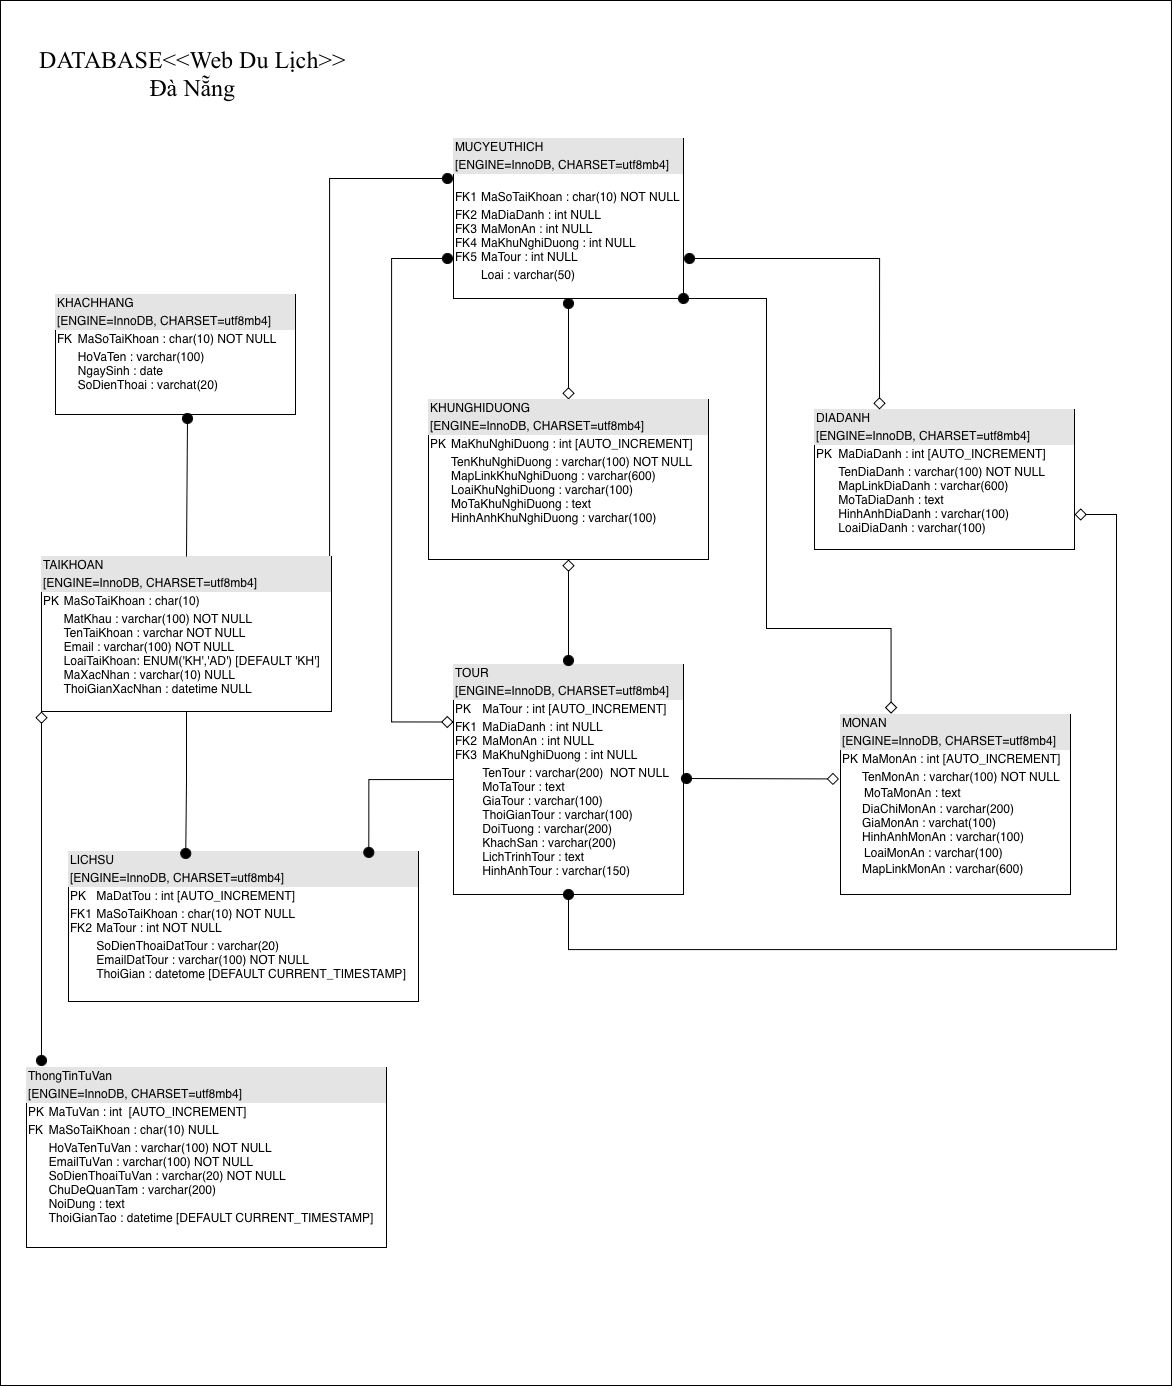

The diagram above was exported from draw.io. Its source (the exported page's mxGraphModel, read from the mxfile embedded in the PNG):
<mxGraphModel dx="1998" dy="1458" grid="0" gridSize="10" guides="1" tooltips="1" connect="1" arrows="1" fold="1" page="1" pageScale="1" pageWidth="1169" pageHeight="1654" math="0" shadow="0">
  <root>
    <mxCell id="0" />
    <mxCell id="1" parent="0" />
    <mxCell id="7fXWyuxDMK542pkW9hKX-1" value="" style="rounded=0;whiteSpace=wrap;html=1;" vertex="1" parent="1">
      <mxGeometry x="30" y="84" width="1171" height="1385" as="geometry" />
    </mxCell>
    <mxCell id="tXw1siapva4-bva2MXhp-17" style="edgeStyle=orthogonalEdgeStyle;rounded=0;orthogonalLoop=1;jettySize=auto;html=1;entryX=0.5;entryY=0;entryDx=0;entryDy=0;startSize=10;endSize=10;endArrow=diamond;endFill=0;startArrow=oval;startFill=1;fontStyle=0" edge="1" parent="1" target="tXw1siapva4-bva2MXhp-6">
      <mxGeometry relative="1" as="geometry">
        <mxPoint x="598" y="387" as="sourcePoint" />
      </mxGeometry>
    </mxCell>
    <mxCell id="tXw1siapva4-bva2MXhp-1" value="&lt;div style=&quot;box-sizing: border-box; width: 100%; background: rgb(228, 228, 228); padding: 2px;&quot;&gt;TOUR&lt;/div&gt;&lt;div style=&quot;box-sizing: border-box; width: 100%; background: rgb(228, 228, 228); padding: 2px;&quot;&gt;[ENGINE=InnoDB, CHARSET=utf8mb4]&lt;br&gt;&lt;/div&gt;&lt;table style=&quot;width:100%;font-size:1em;&quot; cellpadding=&quot;2&quot; cellspacing=&quot;0&quot;&gt;&lt;tbody&gt;&lt;tr&gt;&lt;td&gt;PK&lt;/td&gt;&lt;td&gt;MaTour : int [AUTO_INCREMENT]&lt;br&gt;&lt;/td&gt;&lt;/tr&gt;&lt;tr&gt;&lt;td&gt;FK1&lt;br&gt;FK2&lt;br&gt;FK3&lt;br&gt;&lt;/td&gt;&lt;td&gt;MaDiaDanh : int NULL&lt;br&gt;MaMonAn : int NULL&lt;br&gt;MaKhuNghiDuong : int NULL&lt;/td&gt;&lt;/tr&gt;&lt;tr&gt;&lt;td&gt;&lt;/td&gt;&lt;td&gt;TenTour : varchar(200) &amp;nbsp;NOT NULL&lt;br&gt;MoTaTour : text&lt;br&gt;GiaTour : varchar(100)&lt;br&gt;ThoiGianTour : varchar(100)&lt;br&gt;DoiTuong : varchar(200)&lt;br&gt;KhachSan : varchar(200)&lt;br&gt;LichTrinhTour : text&lt;br&gt;HinhAnhTour : varchar(150)&lt;/td&gt;&lt;/tr&gt;&lt;/tbody&gt;&lt;/table&gt;" style="verticalAlign=top;align=left;overflow=fill;html=1;whiteSpace=wrap;" vertex="1" parent="1">
      <mxGeometry x="483" y="748" width="230" height="230" as="geometry" />
    </mxCell>
    <mxCell id="tXw1siapva4-bva2MXhp-24" style="rounded=0;orthogonalLoop=1;jettySize=auto;html=1;exitX=0.5;exitY=1;exitDx=0;exitDy=0;startSize=10;endSize=10;endArrow=oval;endFill=1;startArrow=diamond;startFill=0;" edge="1" parent="1" source="tXw1siapva4-bva2MXhp-6">
      <mxGeometry relative="1" as="geometry">
        <mxPoint x="598" y="744" as="targetPoint" />
      </mxGeometry>
    </mxCell>
    <mxCell id="tXw1siapva4-bva2MXhp-6" value="&lt;div style=&quot;box-sizing: border-box; width: 100%; background: rgb(228, 228, 228); padding: 2px;&quot;&gt;KHUNGHIDUONG&lt;/div&gt;&lt;div style=&quot;box-sizing: border-box; width: 100%; background: rgb(228, 228, 228); padding: 2px;&quot;&gt;[ENGINE=InnoDB, CHARSET=utf8mb4]&lt;br&gt;&lt;/div&gt;&lt;table style=&quot;width:100%;font-size:1em;&quot; cellpadding=&quot;2&quot; cellspacing=&quot;0&quot;&gt;&lt;tbody&gt;&lt;tr&gt;&lt;td&gt;PK&lt;/td&gt;&lt;td&gt;MaKhuNghiDuong : int [AUTO_INCREMENT]&lt;br&gt;&lt;/td&gt;&lt;/tr&gt;&lt;tr&gt;&lt;td&gt;&lt;br&gt;&lt;/td&gt;&lt;td&gt;TenKhuNghiDuong : varchar(100) NOT NULL&lt;br&gt;MapLinkKhuNghiDuong : varchar(600)&lt;br&gt;LoaiKhuNghiDuong : varchar(100)&lt;br&gt;MoTaKhuNghiDuong : text&lt;br&gt;HinhAnhKhuNghiDuong : varchar(100)&lt;br&gt;&lt;/td&gt;&lt;/tr&gt;&lt;tr&gt;&lt;td&gt;&lt;/td&gt;&lt;td&gt;&lt;br&gt;&lt;/td&gt;&lt;/tr&gt;&lt;/tbody&gt;&lt;/table&gt;" style="verticalAlign=top;align=left;overflow=fill;html=1;whiteSpace=wrap;" vertex="1" parent="1">
      <mxGeometry x="458" y="483" width="280" height="160" as="geometry" />
    </mxCell>
    <mxCell id="tXw1siapva4-bva2MXhp-7" value="&lt;div style=&quot;box-sizing: border-box; width: 100%; background: rgb(228, 228, 228); padding: 2px;&quot;&gt;DIADANH&lt;/div&gt;&lt;div style=&quot;box-sizing: border-box; width: 100%; background: rgb(228, 228, 228); padding: 2px;&quot;&gt;[ENGINE=InnoDB, CHARSET=utf8mb4]&lt;br&gt;&lt;/div&gt;&lt;table style=&quot;width:100%;font-size:1em;&quot; cellpadding=&quot;2&quot; cellspacing=&quot;0&quot;&gt;&lt;tbody&gt;&lt;tr&gt;&lt;td&gt;PK&lt;/td&gt;&lt;td&gt;MaDiaDanh : int [AUTO_INCREMENT]&lt;br&gt;&lt;/td&gt;&lt;/tr&gt;&lt;tr&gt;&lt;td&gt;&lt;br&gt;&lt;/td&gt;&lt;td&gt;TenDiaDanh : varchar(100) NOT NULL&lt;br&gt;MapLinkDiaDanh : varchar(600)&lt;br&gt;MoTaDiaDanh : text&lt;br&gt;HinhAnhDiaDanh : varchar(100)&lt;br&gt;LoaiDiaDanh : varchar(100)&lt;br&gt;&lt;/td&gt;&lt;/tr&gt;&lt;tr&gt;&lt;td&gt;&lt;/td&gt;&lt;td&gt;&lt;br&gt;&lt;/td&gt;&lt;/tr&gt;&lt;/tbody&gt;&lt;/table&gt;" style="verticalAlign=top;align=left;overflow=fill;html=1;whiteSpace=wrap;" vertex="1" parent="1">
      <mxGeometry x="844" y="493" width="260" height="140" as="geometry" />
    </mxCell>
    <mxCell id="tXw1siapva4-bva2MXhp-8" value="&lt;div style=&quot;box-sizing: border-box; width: 100%; background: rgb(228, 228, 228); padding: 2px;&quot;&gt;MONAN&lt;/div&gt;&lt;div style=&quot;box-sizing: border-box; width: 100%; background: rgb(228, 228, 228); padding: 2px;&quot;&gt;[ENGINE=InnoDB, CHARSET=utf8mb4]&lt;br&gt;&lt;/div&gt;&lt;table style=&quot;width:100%;font-size:1em;&quot; cellpadding=&quot;2&quot; cellspacing=&quot;0&quot;&gt;&lt;tbody&gt;&lt;tr&gt;&lt;td&gt;PK&lt;/td&gt;&lt;td&gt;MaMonAn : int [AUTO_INCREMENT]&lt;br&gt;&lt;/td&gt;&lt;/tr&gt;&lt;tr&gt;&lt;td&gt;&lt;br&gt;&lt;/td&gt;&lt;td&gt;TenMonAn : varchar(100) NOT NULL&lt;br&gt;&lt;table style=&quot;font-size: 1em; width: 230px;&quot; cellpadding=&quot;2&quot; cellspacing=&quot;0&quot;&gt;&lt;tbody&gt;&lt;tr&gt;&lt;td&gt;MoTaMonAn : text&lt;/td&gt;&lt;/tr&gt;&lt;/tbody&gt;&lt;/table&gt;DiaChiMonAn : varchar(200)&lt;br&gt;GiaMonAn : varchat(100)&lt;br&gt;HinhAnhMonAn : varchar(100)&lt;br&gt;&lt;table style=&quot;font-size: 1em; width: 254.015625px;&quot; cellpadding=&quot;2&quot; cellspacing=&quot;0&quot;&gt;&lt;tbody&gt;&lt;tr&gt;&lt;td&gt;LoaiMonAn : varchar(100)&lt;/td&gt;&lt;/tr&gt;&lt;/tbody&gt;&lt;/table&gt;MapLinkMonAn : varchar(600)&lt;br&gt;&lt;br&gt;&lt;/td&gt;&lt;/tr&gt;&lt;tr&gt;&lt;td&gt;&lt;/td&gt;&lt;td&gt;&lt;br&gt;&lt;/td&gt;&lt;/tr&gt;&lt;/tbody&gt;&lt;/table&gt;" style="verticalAlign=top;align=left;overflow=fill;html=1;whiteSpace=wrap;" vertex="1" parent="1">
      <mxGeometry x="870" y="798" width="230" height="180" as="geometry" />
    </mxCell>
    <mxCell id="tXw1siapva4-bva2MXhp-21" style="edgeStyle=orthogonalEdgeStyle;rounded=0;orthogonalLoop=1;jettySize=auto;html=1;entryX=0;entryY=0.25;entryDx=0;entryDy=0;startArrow=oval;startFill=1;startSize=10;endArrow=diamond;endFill=0;endSize=10;" edge="1" parent="1" target="tXw1siapva4-bva2MXhp-1">
      <mxGeometry relative="1" as="geometry">
        <mxPoint x="477" y="342" as="sourcePoint" />
        <Array as="points">
          <mxPoint x="421" y="342" />
          <mxPoint x="421" y="805" />
        </Array>
      </mxGeometry>
    </mxCell>
    <mxCell id="tXw1siapva4-bva2MXhp-22" style="edgeStyle=orthogonalEdgeStyle;rounded=0;orthogonalLoop=1;jettySize=auto;html=1;entryX=0.25;entryY=0;entryDx=0;entryDy=0;endArrow=diamond;endFill=0;endSize=10;startSize=10;startArrow=oval;startFill=1;" edge="1" parent="1" target="tXw1siapva4-bva2MXhp-7">
      <mxGeometry relative="1" as="geometry">
        <mxPoint x="719" y="342" as="sourcePoint" />
      </mxGeometry>
    </mxCell>
    <mxCell id="tXw1siapva4-bva2MXhp-10" value="&lt;div style=&quot;box-sizing: border-box; width: 100%; background: rgb(228, 228, 228); padding: 2px;&quot;&gt;MUCYEUTHICH&lt;/div&gt;&lt;div style=&quot;box-sizing: border-box; width: 100%; background: rgb(228, 228, 228); padding: 2px;&quot;&gt;[ENGINE=InnoDB, CHARSET=utf8mb4]&lt;br&gt;&lt;/div&gt;&lt;div&gt;&lt;br&gt;&lt;/div&gt;&lt;table style=&quot;width:100%;font-size:1em;&quot; cellpadding=&quot;2&quot; cellspacing=&quot;0&quot;&gt;&lt;tbody&gt;&lt;tr&gt;&lt;td&gt;FK1&lt;/td&gt;&lt;td&gt;MaSoTaiKhoan : char(10) NOT NULL&lt;/td&gt;&lt;/tr&gt;&lt;tr&gt;&lt;td&gt;FK2&lt;br&gt;FK3&lt;br&gt;FK4&lt;br&gt;FK5&lt;/td&gt;&lt;td&gt;MaDiaDanh : int NULL&lt;br&gt;MaMonAn : int NULL&lt;br&gt;MaKhuNghiDuong : int NULL&lt;br&gt;MaTour : int NULL&lt;/td&gt;&lt;/tr&gt;&lt;tr&gt;&lt;td&gt;&lt;br&gt;&lt;/td&gt;&lt;td&gt;Loai : varchar(50)&lt;/td&gt;&lt;/tr&gt;&lt;/tbody&gt;&lt;/table&gt;" style="verticalAlign=top;align=left;overflow=fill;html=1;whiteSpace=wrap;" vertex="1" parent="1">
      <mxGeometry x="483" y="222" width="230" height="160" as="geometry" />
    </mxCell>
    <mxCell id="tXw1siapva4-bva2MXhp-16" style="edgeStyle=orthogonalEdgeStyle;rounded=0;orthogonalLoop=1;jettySize=auto;html=1;exitX=1;exitY=0;exitDx=0;exitDy=0;endSize=10;startSize=10;endArrow=oval;endFill=1;" edge="1" parent="1" source="tXw1siapva4-bva2MXhp-11">
      <mxGeometry relative="1" as="geometry">
        <mxPoint x="477" y="262" as="targetPoint" />
        <Array as="points">
          <mxPoint x="359" y="640" />
          <mxPoint x="359" y="262" />
        </Array>
      </mxGeometry>
    </mxCell>
    <mxCell id="tXw1siapva4-bva2MXhp-11" value="&lt;div style=&quot;box-sizing: border-box; width: 100%; background: rgb(228, 228, 228); padding: 2px;&quot;&gt;TAIKHOAN&lt;/div&gt;&lt;div style=&quot;box-sizing: border-box; width: 100%; background: rgb(228, 228, 228); padding: 2px;&quot;&gt;[ENGINE=InnoDB, CHARSET=utf8mb4]&lt;br&gt;&lt;/div&gt;&lt;table style=&quot;width:100%;font-size:1em;&quot; cellpadding=&quot;2&quot; cellspacing=&quot;0&quot;&gt;&lt;tbody&gt;&lt;tr&gt;&lt;td&gt;PK&lt;/td&gt;&lt;td&gt;MaSoTaiKhoan : char(10)&amp;nbsp;&lt;/td&gt;&lt;/tr&gt;&lt;tr&gt;&lt;td&gt;&lt;br&gt;&lt;/td&gt;&lt;td&gt;MatKhau : varchar(100) NOT NULL&lt;br&gt;TenTaiKhoan : varchar NOT NULL&lt;br&gt;Email : varchar(100) NOT NULL&lt;br&gt;LoaiTaiKhoan: ENUM('KH','AD') [DEFAULT 'KH']&lt;br&gt;MaXacNhan : varchar(10) NULL&lt;br&gt;ThoiGianXacNhan : datetime NULL&lt;/td&gt;&lt;/tr&gt;&lt;tr&gt;&lt;td&gt;&lt;/td&gt;&lt;td&gt;&lt;br&gt;&lt;/td&gt;&lt;/tr&gt;&lt;/tbody&gt;&lt;/table&gt;" style="verticalAlign=top;align=left;overflow=fill;html=1;whiteSpace=wrap;" vertex="1" parent="1">
      <mxGeometry x="71" y="640" width="290" height="155" as="geometry" />
    </mxCell>
    <mxCell id="tXw1siapva4-bva2MXhp-12" value="&lt;div style=&quot;box-sizing: border-box; width: 100%; background: rgb(228, 228, 228); padding: 2px;&quot;&gt;KHACHHANG&lt;/div&gt;&lt;div style=&quot;box-sizing: border-box; width: 100%; background: rgb(228, 228, 228); padding: 2px;&quot;&gt;[ENGINE=InnoDB, CHARSET=utf8mb4]&lt;br&gt;&lt;/div&gt;&lt;table style=&quot;width:100%;font-size:1em;&quot; cellpadding=&quot;2&quot; cellspacing=&quot;0&quot;&gt;&lt;tbody&gt;&lt;tr&gt;&lt;td&gt;FK&lt;/td&gt;&lt;td&gt;MaSoTaiKhoan : char(10) NOT NULL&lt;/td&gt;&lt;/tr&gt;&lt;tr&gt;&lt;td&gt;&lt;br&gt;&lt;/td&gt;&lt;td&gt;HoVaTen : varchar(100)&lt;br&gt;NgaySinh : date&lt;br&gt;SoDienThoai : varchat(20)&lt;br&gt;&lt;br&gt;&lt;br&gt;&lt;/td&gt;&lt;/tr&gt;&lt;tr&gt;&lt;td&gt;&lt;/td&gt;&lt;td&gt;&lt;br&gt;&lt;/td&gt;&lt;/tr&gt;&lt;/tbody&gt;&lt;/table&gt;" style="verticalAlign=top;align=left;overflow=fill;html=1;whiteSpace=wrap;" vertex="1" parent="1">
      <mxGeometry x="85" y="378" width="240" height="120" as="geometry" />
    </mxCell>
    <mxCell id="tXw1siapva4-bva2MXhp-14" value="&lt;div style=&quot;box-sizing: border-box; width: 100%; background: rgb(228, 228, 228); padding: 2px;&quot;&gt;ThongTinTuVan&lt;/div&gt;&lt;div style=&quot;box-sizing: border-box; width: 100%; background: rgb(228, 228, 228); padding: 2px;&quot;&gt;[ENGINE=InnoDB, CHARSET=utf8mb4]&lt;br&gt;&lt;/div&gt;&lt;table style=&quot;width:100%;font-size:1em;&quot; cellpadding=&quot;2&quot; cellspacing=&quot;0&quot;&gt;&lt;tbody&gt;&lt;tr&gt;&lt;td&gt;PK&lt;/td&gt;&lt;td&gt;MaTuVan : int &amp;nbsp;[AUTO_INCREMENT]&lt;/td&gt;&lt;/tr&gt;&lt;tr&gt;&lt;td&gt;FK&lt;/td&gt;&lt;td&gt;MaSoTaiKhoan : char(10) NULL&lt;br&gt;&lt;/td&gt;&lt;/tr&gt;&lt;tr&gt;&lt;td&gt;&lt;/td&gt;&lt;td&gt;HoVaTenTuVan : varchar(100) NOT NULL&lt;br&gt;EmailTuVan : varchar(100) NOT NULL&lt;br&gt;SoDienThoaiTuVan : varchar(20) NOT NULL&lt;br&gt;ChuDeQuanTam : varchar(200) &lt;br&gt;NoiDung : text&amp;nbsp;&lt;br&gt;ThoiGianTao : datetime&amp;nbsp;[DEFAULT CURRENT_TIMESTAMP]&lt;/td&gt;&lt;/tr&gt;&lt;/tbody&gt;&lt;/table&gt;" style="verticalAlign=top;align=left;overflow=fill;html=1;whiteSpace=wrap;" vertex="1" parent="1">
      <mxGeometry x="56" y="1151" width="360" height="180" as="geometry" />
    </mxCell>
    <mxCell id="tXw1siapva4-bva2MXhp-15" value="&lt;div style=&quot;box-sizing: border-box; width: 100%; background: rgb(228, 228, 228); padding: 2px;&quot;&gt;LICHSU&amp;nbsp;&lt;/div&gt;&lt;div style=&quot;box-sizing: border-box; width: 100%; background: rgb(228, 228, 228); padding: 2px;&quot;&gt;[ENGINE=InnoDB, CHARSET=utf8mb4]&lt;/div&gt;&lt;table style=&quot;width:100%;font-size:1em;&quot; cellpadding=&quot;2&quot; cellspacing=&quot;0&quot;&gt;&lt;tbody&gt;&lt;tr&gt;&lt;td&gt;PK&lt;/td&gt;&lt;td&gt;MaDatTou : int [AUTO_INCREMENT]&lt;/td&gt;&lt;/tr&gt;&lt;tr&gt;&lt;td&gt;FK1&lt;br&gt;FK2&lt;/td&gt;&lt;td&gt;MaSoTaiKhoan : char(10) NOT NULL&lt;br&gt;MaTour : int NOT NULL&lt;/td&gt;&lt;/tr&gt;&lt;tr&gt;&lt;td&gt;&lt;/td&gt;&lt;td&gt;SoDienThoaiDatTour : varchar(20)&amp;nbsp;&lt;br&gt;EmailDatTour : varchar(100) NOT NULL&lt;br&gt;ThoiGian : datetome [DEFAULT CURRENT_TIMESTAMP]&amp;nbsp;&lt;/td&gt;&lt;/tr&gt;&lt;/tbody&gt;&lt;/table&gt;" style="verticalAlign=top;align=left;overflow=fill;html=1;whiteSpace=wrap;" vertex="1" parent="1">
      <mxGeometry x="98" y="935" width="350" height="150" as="geometry" />
    </mxCell>
    <mxCell id="tXw1siapva4-bva2MXhp-20" style="rounded=0;orthogonalLoop=1;jettySize=auto;html=1;exitX=0.5;exitY=0;exitDx=0;exitDy=0;endArrow=oval;endFill=1;endSize=10;" edge="1" parent="1" source="tXw1siapva4-bva2MXhp-11">
      <mxGeometry relative="1" as="geometry">
        <mxPoint x="217" y="502" as="targetPoint" />
      </mxGeometry>
    </mxCell>
    <mxCell id="tXw1siapva4-bva2MXhp-23" style="edgeStyle=orthogonalEdgeStyle;rounded=0;orthogonalLoop=1;jettySize=auto;html=1;exitX=1;exitY=1;exitDx=0;exitDy=0;entryX=0.22;entryY=-0.004;entryDx=0;entryDy=0;entryPerimeter=0;startSize=10;endSize=10;endArrow=diamond;endFill=0;startArrow=oval;startFill=1;" edge="1" parent="1" source="tXw1siapva4-bva2MXhp-10" target="tXw1siapva4-bva2MXhp-8">
      <mxGeometry relative="1" as="geometry">
        <Array as="points">
          <mxPoint x="796" y="382" />
          <mxPoint x="796" y="712" />
          <mxPoint x="921" y="712" />
        </Array>
      </mxGeometry>
    </mxCell>
    <mxCell id="tXw1siapva4-bva2MXhp-25" style="rounded=0;orthogonalLoop=1;jettySize=auto;html=1;entryX=-0.006;entryY=0.358;entryDx=0;entryDy=0;entryPerimeter=0;startSize=10;endSize=10;startArrow=oval;startFill=1;endArrow=diamond;endFill=0;" edge="1" parent="1" target="tXw1siapva4-bva2MXhp-8">
      <mxGeometry relative="1" as="geometry">
        <mxPoint x="716" y="862" as="sourcePoint" />
      </mxGeometry>
    </mxCell>
    <mxCell id="tXw1siapva4-bva2MXhp-26" style="edgeStyle=orthogonalEdgeStyle;rounded=0;orthogonalLoop=1;jettySize=auto;html=1;exitX=0.5;exitY=1;exitDx=0;exitDy=0;entryX=1;entryY=0.75;entryDx=0;entryDy=0;startSize=10;endSize=10;endArrow=diamond;endFill=0;startArrow=oval;startFill=1;" edge="1" parent="1" source="tXw1siapva4-bva2MXhp-1" target="tXw1siapva4-bva2MXhp-7">
      <mxGeometry relative="1" as="geometry">
        <Array as="points">
          <mxPoint x="598" y="1033" />
          <mxPoint x="1146" y="1033" />
          <mxPoint x="1146" y="598" />
        </Array>
      </mxGeometry>
    </mxCell>
    <mxCell id="tXw1siapva4-bva2MXhp-27" style="edgeStyle=orthogonalEdgeStyle;rounded=0;orthogonalLoop=1;jettySize=auto;html=1;exitX=0;exitY=0.5;exitDx=0;exitDy=0;entryX=0.858;entryY=0.006;entryDx=0;entryDy=0;entryPerimeter=0;endArrow=oval;endFill=1;endSize=10;" edge="1" parent="1" source="tXw1siapva4-bva2MXhp-1" target="tXw1siapva4-bva2MXhp-15">
      <mxGeometry relative="1" as="geometry" />
    </mxCell>
    <mxCell id="tXw1siapva4-bva2MXhp-28" style="edgeStyle=orthogonalEdgeStyle;rounded=0;orthogonalLoop=1;jettySize=auto;html=1;exitX=0.5;exitY=1;exitDx=0;exitDy=0;entryX=0.335;entryY=0.013;entryDx=0;entryDy=0;entryPerimeter=0;endArrow=oval;endFill=1;endSize=10;" edge="1" parent="1" source="tXw1siapva4-bva2MXhp-11" target="tXw1siapva4-bva2MXhp-15">
      <mxGeometry relative="1" as="geometry" />
    </mxCell>
    <mxCell id="tXw1siapva4-bva2MXhp-29" style="edgeStyle=orthogonalEdgeStyle;rounded=0;orthogonalLoop=1;jettySize=auto;html=1;exitX=0;exitY=1;exitDx=0;exitDy=0;endArrow=oval;endFill=1;startArrow=diamond;startFill=0;startSize=10;endSize=10;" edge="1" parent="1" source="tXw1siapva4-bva2MXhp-11">
      <mxGeometry relative="1" as="geometry">
        <mxPoint x="71" y="1144" as="targetPoint" />
      </mxGeometry>
    </mxCell>
    <mxCell id="pE8NIWxcvV5dqNxeyMwp-1" value="&lt;font style=&quot;font-size: 24px;&quot; face=&quot;Times New Roman&quot;&gt;DATABASE&amp;lt;&amp;lt;Web Du Lịch&amp;gt;&amp;gt;&lt;/font&gt;&lt;div&gt;&lt;font style=&quot;font-size: 24px;&quot; face=&quot;Times New Roman&quot;&gt;Đà Nẵng&lt;/font&gt;&lt;/div&gt;" style="text;html=1;align=center;verticalAlign=middle;resizable=0;points=[];autosize=1;strokeColor=none;fillColor=none;" vertex="1" parent="1">
      <mxGeometry x="60" y="123" width="324" height="68" as="geometry" />
    </mxCell>
  </root>
</mxGraphModel>